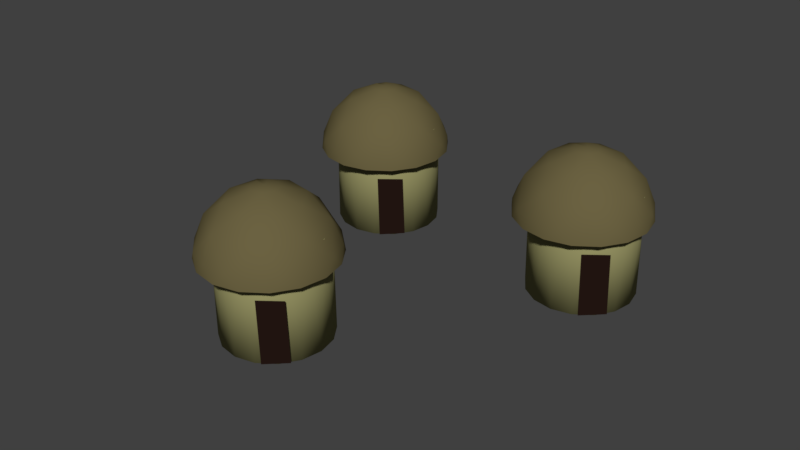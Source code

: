 # Source: Hut.blend  (saved by Blender 2.78.0; exported with 4.5.12 LTS)
import bpy
from mathutils import Matrix  # noqa: F401  (used for matrix-valued properties, if any)

bpy.ops.wm.read_factory_settings(use_empty=True)
scene = bpy.context.scene
scene.name = 'Scene'

# ---- collections
col_collection_1 = bpy.data.collections.new('Collection 1'); scene.collection.children.link(col_collection_1)

# ---- materials (node trees are filled in below, after node groups)
mat_material_005 = bpy.data.materials.new('Material.005')
mat_material_005.alpha_threshold = 0.0
mat_material_005.use_transparent_shadow = False
mat_material_005.diffuse_color = (0.1473, 0.1219, 0.054, 1.0)
mat_material_005.specular_color = (0.1734, 0.1432, 0.06287)
mat_material_005.roughness = 0.5
mat_material_004 = bpy.data.materials.new('Material.004')
mat_material_004.alpha_threshold = 0.0
mat_material_004.use_transparent_shadow = False
mat_material_004.diffuse_color = (0.01885, 0.008967, 0.006692, 1.0)
mat_material_004.specular_color = (0.06681, 0.03252, 0.006916)
mat_material_004.roughness = 0.5
mat_material_003 = bpy.data.materials.new('Material.003')
mat_material_003.alpha_threshold = 0.0
mat_material_003.use_transparent_shadow = False
mat_material_003.diffuse_color = (0.305, 0.2918, 0.1274, 1.0)
mat_material_003.specular_color = (0.3672, 0.3512, 0.1523)
mat_material_003.roughness = 0.5

# ---- material node trees

# ---- world
world_world = bpy.data.worlds.new('World'); scene.world = world_world
world_world.color = (0.05088, 0.05088, 0.05088)
world_world.use_sun_shadow = False
world_world.sun_shadow_jitter_overblur = 0.0
world_world.cycles.sampling_method = 'MANUAL'

# ---- meshes
me_sphere_002 = bpy.data.meshes.new('Sphere.002')
me_sphere_002.from_pydata([(0.03806, 0.1913, 0.9808), (0.1622, 0.8155, 0.5556), (0.1913, 0.9619, 0.1951), (0.3827, 0.9239, 7.55e-08), (0.3087, 0.4619, 0.8315), (0.5449, 0.8155, 0.1951), (0.7071, 0.7071, 7.55e-08), (0.1622, 0.1084, 0.9808), (0.6913, 0.4619, 0.5556), (0.8155, 0.5449, 0.1951), (0.9239, 0.3827, 7.55e-08), (0.5449, 0.1084, 0.8315), (0.9619, 0.1913, 0.1951), (1.0, -3.788e-07, 7.55e-08), (0.1913, -0.03806, 0.9808), (0.8155, -0.1622, 0.5556), (0.9619, -0.1913, 0.1951), (0.9239, -0.3827, 7.55e-08), (0.4619, -0.3087, 0.8315), (0.8155, -0.5449, 0.1951), (0.7071, -0.7071, 7.55e-08), (0.1084, -0.1622, 0.9808), (0.4619, -0.6913, 0.5556), (0.5449, -0.8155, 0.1951), (0.3827, -0.9239, 7.55e-08), (0.1084, -0.5449, 0.8315), (0.1913, -0.9619, 0.1951), (-1.003e-07, -1.0, 7.55e-08), (-0.03806, -0.1913, 0.9808), (-0.1622, -0.8155, 0.5556), (-0.1913, -0.9619, 0.1951), (-0.3827, -0.9239, 7.55e-08), (-1.81e-07, -5.968e-07, 1.0), (-0.3087, -0.4619, 0.8315), (-0.5449, -0.8155, 0.1951), (-0.7071, -0.7071, 7.55e-08), (-0.1622, -0.1084, 0.9808), (-0.6913, -0.4619, 0.5556), (-0.8155, -0.5449, 0.1951), (-0.9239, -0.3827, 7.55e-08), (-0.5449, -0.1084, 0.8315), (-0.9619, -0.1913, 0.1951), (-1.0, -1.404e-07, 7.55e-08), (-0.1913, 0.03806, 0.9808), (-0.8155, 0.1622, 0.5556), (-0.9619, 0.1913, 0.1951), (-0.9239, 0.3827, 7.55e-08), (-0.4619, 0.3087, 0.8315), (-0.8155, 0.5449, 0.1951), (-0.7071, 0.7071, 7.55e-08), (-0.1084, 0.1622, 0.9808), (-0.4619, 0.6913, 0.5556), (-0.5449, 0.8155, 0.1951), (-0.3827, 0.9239, 7.55e-08), (-0.1084, 0.5449, 0.8315), (-0.1913, 0.9619, 0.1951), (2.722e-07, 1.0, 7.55e-08)], [], [(11, 14, 18, 15), (7, 32, 14, 11), (2, 3, 56), (3, 2, 5), (54, 0, 4, 1), (16, 12, 15), (5, 6, 3), (10, 9, 12), (6, 5, 9), (19, 16, 15), (18, 21, 25, 22), (22, 25, 29, 26), (14, 32, 21, 18), (9, 10, 6), (13, 12, 16), (23, 19, 22), (12, 13, 10), (26, 23, 22), (17, 16, 19), (29, 33, 37, 34), (16, 17, 13), (21, 32, 28, 25), (25, 28, 33, 29), (20, 19, 23), (19, 20, 17), (37, 40, 44, 41), (34, 30, 29), (30, 26, 29), (24, 23, 26), (28, 32, 36, 33), (23, 24, 20), (33, 36, 40, 37), (27, 26, 30), (26, 27, 24), (38, 34, 37), (31, 30, 34), (41, 38, 37), (30, 31, 27), (40, 43, 47, 44), (44, 47, 51, 48), (36, 32, 43, 40), (35, 34, 38), (34, 35, 31), (45, 41, 44), (48, 45, 44), (39, 38, 41), (38, 39, 35), (47, 50, 54, 51), (55, 51, 54, 1), (43, 32, 50, 47), (42, 41, 45), (52, 48, 51), (41, 42, 39), (46, 45, 48), (1, 2, 55), (54, 50, 32, 0), (45, 46, 42), (48, 49, 46), (49, 48, 52), (8, 11, 15, 12), (55, 52, 51), (56, 55, 2), (52, 53, 49), (5, 2, 1), (53, 52, 55), (1, 4, 8, 5), (55, 56, 53), (15, 18, 22, 19), (12, 9, 8), (4, 7, 11, 8), (0, 32, 7, 4), (9, 5, 8)])
me_sphere_002.polygons.foreach_set('use_smooth', [True] * 72)
me_sphere_002.materials.append(mat_material_005)
me_sphere_002.use_remesh_preserve_volume = False
me_sphere_002.use_remesh_preserve_attributes = False
me_sphere_002.use_mirror_vertex_groups = False
me_sphere_002.update()
me_plane_002 = bpy.data.meshes.new('Plane.002')
me_plane_002.from_pydata([(-1.076, -1.157, 0.02168), (-0.2206, -1.11, 0.2549), (-1.0, 1.0, 0.0), (-0.1647, 0.9858, 0.2431)], [], [(0, 1, 3, 2)])
me_plane_002.polygons.foreach_set('use_smooth', [True] * 1)
me_plane_002.materials.append(mat_material_004)
me_plane_002.use_remesh_preserve_volume = False
me_plane_002.use_remesh_preserve_attributes = False
me_plane_002.use_mirror_vertex_groups = False
me_plane_002.update()
me_cylinder_002 = bpy.data.meshes.new('Cylinder.002')
me_cylinder_002.from_pydata([(0.0, 1.0, -1.0), (0.1951, 0.9808, 1.0), (0.3827, 0.9239, -1.0), (0.5556, 0.8315, 1.0), (0.7071, 0.7071, -1.0), (0.8315, 0.5556, 1.0), (0.9239, 0.3827, -1.0), (0.9808, 0.1951, 1.0), (1.0, 7.55e-08, -1.0), (0.9808, -0.1951, 1.0), (0.9239, -0.3827, -1.0), (0.8315, -0.5556, 1.0), (0.7071, -0.7071, -1.0), (0.5556, -0.8315, 1.0), (0.3827, -0.9239, -1.0), (0.1951, -0.9808, 1.0), (-3.258e-07, -1.0, -1.0), (-0.1951, -0.9808, 1.0), (-0.3827, -0.9239, -1.0), (-0.5556, -0.8315, 1.0), (-0.7071, -0.7071, -1.0), (-0.8315, -0.5556, 1.0), (-0.9239, -0.3827, -1.0), (-0.9808, -0.1951, 1.0), (-1.0, 9.656e-07, -1.0), (-0.9808, 0.1951, 1.0), (-0.9239, 0.3827, -1.0), (-0.8315, 0.5556, 1.0), (-0.7071, 0.7071, -1.0), (-0.5556, 0.8315, 1.0), (-0.3827, 0.9239, -1.0), (-0.1951, 0.9808, 1.0)], [], [(3, 5, 4), (6, 4, 5), (7, 9, 8), (8, 6, 7), (9, 11, 10), (10, 8, 9), (11, 13, 12), (12, 10, 11), (13, 15, 14), (14, 12, 13), (15, 17, 16), (16, 14, 15), (17, 19, 18), (18, 16, 17), (19, 21, 20), (20, 18, 19), (21, 23, 22), (22, 20, 21), (23, 25, 24), (24, 22, 23), (25, 27, 26), (26, 24, 25), (27, 29, 28), (28, 26, 27), (31, 30, 29), (30, 28, 29), (31, 0, 30), (1, 31, 29, 27, 25, 23, 21, 19, 17, 15, 13, 11, 9, 7, 5, 3), (1, 2, 0), (0, 2, 4, 6, 8, 10, 12, 14, 16, 18, 20, 22, 24, 26, 28, 30), (5, 7, 6), (1, 3, 2), (4, 2, 3), (0, 31, 1)])
me_cylinder_002.polygons.foreach_set('use_smooth', [True] * 34)
me_cylinder_002.materials.append(mat_material_003)
me_cylinder_002.use_remesh_preserve_volume = False
me_cylinder_002.use_remesh_preserve_attributes = False
me_cylinder_002.use_mirror_vertex_groups = False
me_cylinder_002.update()
me_cylinder_001 = bpy.data.meshes.new('Cylinder.001')
me_cylinder_001.from_pydata([(0.0, 1.0, -1.0), (0.1951, 0.9808, 1.0), (0.3827, 0.9239, -1.0), (0.5556, 0.8315, 1.0), (0.7071, 0.7071, -1.0), (0.8315, 0.5556, 1.0), (0.9239, 0.3827, -1.0), (0.9808, 0.1951, 1.0), (1.0, 7.55e-08, -1.0), (0.9808, -0.1951, 1.0), (0.9239, -0.3827, -1.0), (0.8315, -0.5556, 1.0), (0.7071, -0.7071, -1.0), (0.5556, -0.8315, 1.0), (0.3827, -0.9239, -1.0), (0.1951, -0.9808, 1.0), (-3.258e-07, -1.0, -1.0), (-0.1951, -0.9808, 1.0), (-0.3827, -0.9239, -1.0), (-0.5556, -0.8315, 1.0), (-0.7071, -0.7071, -1.0), (-0.8315, -0.5556, 1.0), (-0.9239, -0.3827, -1.0), (-0.9808, -0.1951, 1.0), (-1.0, 9.656e-07, -1.0), (-0.9808, 0.1951, 1.0), (-0.9239, 0.3827, -1.0), (-0.8315, 0.5556, 1.0), (-0.7071, 0.7071, -1.0), (-0.5556, 0.8315, 1.0), (-0.3827, 0.9239, -1.0), (-0.1951, 0.9808, 1.0)], [], [(3, 5, 4), (6, 4, 5), (7, 9, 8), (8, 6, 7), (9, 11, 10), (10, 8, 9), (11, 13, 12), (12, 10, 11), (13, 15, 14), (14, 12, 13), (15, 17, 16), (16, 14, 15), (17, 19, 18), (18, 16, 17), (19, 21, 20), (20, 18, 19), (21, 23, 22), (22, 20, 21), (23, 25, 24), (24, 22, 23), (25, 27, 26), (26, 24, 25), (27, 29, 28), (28, 26, 27), (31, 30, 29), (30, 28, 29), (31, 0, 30), (1, 31, 29, 27, 25, 23, 21, 19, 17, 15, 13, 11, 9, 7, 5, 3), (1, 2, 0), (0, 2, 4, 6, 8, 10, 12, 14, 16, 18, 20, 22, 24, 26, 28, 30), (5, 7, 6), (1, 3, 2), (4, 2, 3), (0, 31, 1)])
me_cylinder_001.polygons.foreach_set('use_smooth', [True] * 34)
me_cylinder_001.materials.append(mat_material_003)
me_cylinder_001.use_remesh_preserve_volume = False
me_cylinder_001.use_remesh_preserve_attributes = False
me_cylinder_001.use_mirror_vertex_groups = False
me_cylinder_001.update()
me_plane_000 = bpy.data.meshes.new('Plane.000')
me_plane_000.from_pydata([(-1.076, -1.157, 0.02168), (-0.2206, -1.11, 0.2549), (-1.0, 1.0, 0.0), (-0.1647, 0.9858, 0.2431)], [], [(0, 1, 3, 2)])
me_plane_000.polygons.foreach_set('use_smooth', [True] * 1)
me_plane_000.materials.append(mat_material_004)
me_plane_000.use_remesh_preserve_volume = False
me_plane_000.use_remesh_preserve_attributes = False
me_plane_000.use_mirror_vertex_groups = False
me_plane_000.update()
me_sphere_000 = bpy.data.meshes.new('Sphere.000')
me_sphere_000.from_pydata([(0.03806, 0.1913, 0.9808), (0.1622, 0.8155, 0.5556), (0.1913, 0.9619, 0.1951), (0.3827, 0.9239, 7.55e-08), (0.3087, 0.4619, 0.8315), (0.5449, 0.8155, 0.1951), (0.7071, 0.7071, 7.55e-08), (0.1622, 0.1084, 0.9808), (0.6913, 0.4619, 0.5556), (0.8155, 0.5449, 0.1951), (0.9239, 0.3827, 7.55e-08), (0.5449, 0.1084, 0.8315), (0.9619, 0.1913, 0.1951), (1.0, -3.788e-07, 7.55e-08), (0.1913, -0.03806, 0.9808), (0.8155, -0.1622, 0.5556), (0.9619, -0.1913, 0.1951), (0.9239, -0.3827, 7.55e-08), (0.4619, -0.3087, 0.8315), (0.8155, -0.5449, 0.1951), (0.7071, -0.7071, 7.55e-08), (0.1084, -0.1622, 0.9808), (0.4619, -0.6913, 0.5556), (0.5449, -0.8155, 0.1951), (0.3827, -0.9239, 7.55e-08), (0.1084, -0.5449, 0.8315), (0.1913, -0.9619, 0.1951), (-1.003e-07, -1.0, 7.55e-08), (-0.03806, -0.1913, 0.9808), (-0.1622, -0.8155, 0.5556), (-0.1913, -0.9619, 0.1951), (-0.3827, -0.9239, 7.55e-08), (-1.81e-07, -5.968e-07, 1.0), (-0.3087, -0.4619, 0.8315), (-0.5449, -0.8155, 0.1951), (-0.7071, -0.7071, 7.55e-08), (-0.1622, -0.1084, 0.9808), (-0.6913, -0.4619, 0.5556), (-0.8155, -0.5449, 0.1951), (-0.9239, -0.3827, 7.55e-08), (-0.5449, -0.1084, 0.8315), (-0.9619, -0.1913, 0.1951), (-1.0, -1.404e-07, 7.55e-08), (-0.1913, 0.03806, 0.9808), (-0.8155, 0.1622, 0.5556), (-0.9619, 0.1913, 0.1951), (-0.9239, 0.3827, 7.55e-08), (-0.4619, 0.3087, 0.8315), (-0.8155, 0.5449, 0.1951), (-0.7071, 0.7071, 7.55e-08), (-0.1084, 0.1622, 0.9808), (-0.4619, 0.6913, 0.5556), (-0.5449, 0.8155, 0.1951), (-0.3827, 0.9239, 7.55e-08), (-0.1084, 0.5449, 0.8315), (-0.1913, 0.9619, 0.1951), (2.722e-07, 1.0, 7.55e-08)], [], [(11, 14, 18, 15), (7, 32, 14, 11), (2, 3, 56), (3, 2, 5), (54, 0, 4, 1), (16, 12, 15), (5, 6, 3), (10, 9, 12), (6, 5, 9), (19, 16, 15), (18, 21, 25, 22), (22, 25, 29, 26), (14, 32, 21, 18), (9, 10, 6), (13, 12, 16), (23, 19, 22), (12, 13, 10), (26, 23, 22), (17, 16, 19), (29, 33, 37, 34), (16, 17, 13), (21, 32, 28, 25), (25, 28, 33, 29), (20, 19, 23), (19, 20, 17), (37, 40, 44, 41), (34, 30, 29), (30, 26, 29), (24, 23, 26), (28, 32, 36, 33), (23, 24, 20), (33, 36, 40, 37), (27, 26, 30), (26, 27, 24), (38, 34, 37), (31, 30, 34), (41, 38, 37), (30, 31, 27), (40, 43, 47, 44), (44, 47, 51, 48), (36, 32, 43, 40), (35, 34, 38), (34, 35, 31), (45, 41, 44), (48, 45, 44), (39, 38, 41), (38, 39, 35), (47, 50, 54, 51), (55, 51, 54, 1), (43, 32, 50, 47), (42, 41, 45), (52, 48, 51), (41, 42, 39), (46, 45, 48), (1, 2, 55), (54, 50, 32, 0), (45, 46, 42), (48, 49, 46), (49, 48, 52), (8, 11, 15, 12), (55, 52, 51), (56, 55, 2), (52, 53, 49), (5, 2, 1), (53, 52, 55), (1, 4, 8, 5), (55, 56, 53), (15, 18, 22, 19), (12, 9, 8), (4, 7, 11, 8), (0, 32, 7, 4), (9, 5, 8)])
me_sphere_000.polygons.foreach_set('use_smooth', [True] * 72)
me_sphere_000.materials.append(mat_material_005)
me_sphere_000.use_remesh_preserve_volume = False
me_sphere_000.use_remesh_preserve_attributes = False
me_sphere_000.use_mirror_vertex_groups = False
me_sphere_000.update()
me_sphere_001 = bpy.data.meshes.new('Sphere.001')
me_sphere_001.from_pydata([(0.03806, 0.1913, 0.9808), (0.1622, 0.8155, 0.5556), (0.1913, 0.9619, 0.1951), (0.3827, 0.9239, 7.55e-08), (0.3087, 0.4619, 0.8315), (0.5449, 0.8155, 0.1951), (0.7071, 0.7071, 7.55e-08), (0.1622, 0.1084, 0.9808), (0.6913, 0.4619, 0.5556), (0.8155, 0.5449, 0.1951), (0.9239, 0.3827, 7.55e-08), (0.5449, 0.1084, 0.8315), (0.9619, 0.1913, 0.1951), (1.0, -3.788e-07, 7.55e-08), (0.1913, -0.03806, 0.9808), (0.8155, -0.1622, 0.5556), (0.9619, -0.1913, 0.1951), (0.9239, -0.3827, 7.55e-08), (0.4619, -0.3087, 0.8315), (0.8155, -0.5449, 0.1951), (0.7071, -0.7071, 7.55e-08), (0.1084, -0.1622, 0.9808), (0.4619, -0.6913, 0.5556), (0.5449, -0.8155, 0.1951), (0.3827, -0.9239, 7.55e-08), (0.1084, -0.5449, 0.8315), (0.1913, -0.9619, 0.1951), (-1.003e-07, -1.0, 7.55e-08), (-0.03806, -0.1913, 0.9808), (-0.1622, -0.8155, 0.5556), (-0.1913, -0.9619, 0.1951), (-0.3827, -0.9239, 7.55e-08), (-1.81e-07, -5.968e-07, 1.0), (-0.3087, -0.4619, 0.8315), (-0.5449, -0.8155, 0.1951), (-0.7071, -0.7071, 7.55e-08), (-0.1622, -0.1084, 0.9808), (-0.6913, -0.4619, 0.5556), (-0.8155, -0.5449, 0.1951), (-0.9239, -0.3827, 7.55e-08), (-0.5449, -0.1084, 0.8315), (-0.9619, -0.1913, 0.1951), (-1.0, -1.404e-07, 7.55e-08), (-0.1913, 0.03806, 0.9808), (-0.8155, 0.1622, 0.5556), (-0.9619, 0.1913, 0.1951), (-0.9239, 0.3827, 7.55e-08), (-0.4619, 0.3087, 0.8315), (-0.8155, 0.5449, 0.1951), (-0.7071, 0.7071, 7.55e-08), (-0.1084, 0.1622, 0.9808), (-0.4619, 0.6913, 0.5556), (-0.5449, 0.8155, 0.1951), (-0.3827, 0.9239, 7.55e-08), (-0.1084, 0.5449, 0.8315), (-0.1913, 0.9619, 0.1951), (2.722e-07, 1.0, 7.55e-08)], [], [(11, 14, 18, 15), (7, 32, 14, 11), (2, 3, 56), (3, 2, 5), (54, 0, 4, 1), (16, 12, 15), (5, 6, 3), (10, 9, 12), (6, 5, 9), (19, 16, 15), (18, 21, 25, 22), (22, 25, 29, 26), (14, 32, 21, 18), (9, 10, 6), (13, 12, 16), (23, 19, 22), (12, 13, 10), (26, 23, 22), (17, 16, 19), (29, 33, 37, 34), (16, 17, 13), (21, 32, 28, 25), (25, 28, 33, 29), (20, 19, 23), (19, 20, 17), (37, 40, 44, 41), (34, 30, 29), (30, 26, 29), (24, 23, 26), (28, 32, 36, 33), (23, 24, 20), (33, 36, 40, 37), (27, 26, 30), (26, 27, 24), (38, 34, 37), (31, 30, 34), (41, 38, 37), (30, 31, 27), (40, 43, 47, 44), (44, 47, 51, 48), (36, 32, 43, 40), (35, 34, 38), (34, 35, 31), (45, 41, 44), (48, 45, 44), (39, 38, 41), (38, 39, 35), (47, 50, 54, 51), (55, 51, 54, 1), (43, 32, 50, 47), (42, 41, 45), (52, 48, 51), (41, 42, 39), (46, 45, 48), (1, 2, 55), (54, 50, 32, 0), (45, 46, 42), (48, 49, 46), (49, 48, 52), (8, 11, 15, 12), (55, 52, 51), (56, 55, 2), (52, 53, 49), (5, 2, 1), (53, 52, 55), (1, 4, 8, 5), (55, 56, 53), (15, 18, 22, 19), (12, 9, 8), (4, 7, 11, 8), (0, 32, 7, 4), (9, 5, 8)])
me_sphere_001.polygons.foreach_set('use_smooth', [True] * 72)
me_sphere_001.materials.append(mat_material_005)
me_sphere_001.use_remesh_preserve_volume = False
me_sphere_001.use_remesh_preserve_attributes = False
me_sphere_001.use_mirror_vertex_groups = False
me_sphere_001.update()
me_plane_001 = bpy.data.meshes.new('Plane.001')
me_plane_001.from_pydata([(-1.076, -1.157, 0.02168), (-0.2206, -1.11, 0.2549), (-1.0, 1.0, 0.0), (-0.1647, 0.9858, 0.2431)], [], [(0, 1, 3, 2)])
me_plane_001.polygons.foreach_set('use_smooth', [True] * 1)
me_plane_001.materials.append(mat_material_004)
me_plane_001.use_remesh_preserve_volume = False
me_plane_001.use_remesh_preserve_attributes = False
me_plane_001.use_mirror_vertex_groups = False
me_plane_001.update()
me_cylinder = bpy.data.meshes.new('Cylinder')
me_cylinder.from_pydata([(0.0, 1.0, -1.0), (0.1951, 0.9808, 1.0), (0.3827, 0.9239, -1.0), (0.5556, 0.8315, 1.0), (0.7071, 0.7071, -1.0), (0.8315, 0.5556, 1.0), (0.9239, 0.3827, -1.0), (0.9808, 0.1951, 1.0), (1.0, 7.55e-08, -1.0), (0.9808, -0.1951, 1.0), (0.9239, -0.3827, -1.0), (0.8315, -0.5556, 1.0), (0.7071, -0.7071, -1.0), (0.5556, -0.8315, 1.0), (0.3827, -0.9239, -1.0), (0.1951, -0.9808, 1.0), (-3.258e-07, -1.0, -1.0), (-0.1951, -0.9808, 1.0), (-0.3827, -0.9239, -1.0), (-0.5556, -0.8315, 1.0), (-0.7071, -0.7071, -1.0), (-0.8315, -0.5556, 1.0), (-0.9239, -0.3827, -1.0), (-0.9808, -0.1951, 1.0), (-1.0, 9.656e-07, -1.0), (-0.9808, 0.1951, 1.0), (-0.9239, 0.3827, -1.0), (-0.8315, 0.5556, 1.0), (-0.7071, 0.7071, -1.0), (-0.5556, 0.8315, 1.0), (-0.3827, 0.9239, -1.0), (-0.1951, 0.9808, 1.0)], [], [(3, 5, 4), (6, 4, 5), (7, 9, 8), (8, 6, 7), (9, 11, 10), (10, 8, 9), (11, 13, 12), (12, 10, 11), (13, 15, 14), (14, 12, 13), (15, 17, 16), (16, 14, 15), (17, 19, 18), (18, 16, 17), (19, 21, 20), (20, 18, 19), (21, 23, 22), (22, 20, 21), (23, 25, 24), (24, 22, 23), (25, 27, 26), (26, 24, 25), (27, 29, 28), (28, 26, 27), (31, 30, 29), (30, 28, 29), (31, 0, 30), (1, 31, 29, 27, 25, 23, 21, 19, 17, 15, 13, 11, 9, 7, 5, 3), (1, 2, 0), (0, 2, 4, 6, 8, 10, 12, 14, 16, 18, 20, 22, 24, 26, 28, 30), (5, 7, 6), (1, 3, 2), (4, 2, 3), (0, 31, 1)])
me_cylinder.polygons.foreach_set('use_smooth', [True] * 34)
me_cylinder.materials.append(mat_material_003)
me_cylinder.use_remesh_preserve_volume = False
me_cylinder.use_remesh_preserve_attributes = False
me_cylinder.use_mirror_vertex_groups = False
me_cylinder.update()

# ---- objects
ob_sphere_002 = bpy.data.objects.new('Sphere.002', me_sphere_002)
ob_plane_002 = bpy.data.objects.new('Plane.002', me_plane_002)
ob_cylinder_002 = bpy.data.objects.new('Cylinder.002', me_cylinder_002)
ob_cylinder_001 = bpy.data.objects.new('Cylinder.001', me_cylinder_001)
ob_plane_001 = bpy.data.objects.new('Plane.001', me_plane_000)
ob_sphere_001 = bpy.data.objects.new('Sphere.001', me_sphere_000)
ob_sphere = bpy.data.objects.new('Sphere', me_sphere_001)
ob_plane = bpy.data.objects.new('Plane', me_plane_001)
ob_cylinder = bpy.data.objects.new('Cylinder', me_cylinder)

# ---- transforms, parenting, visibility, modifiers, constraints
ob_sphere_002.location = (0.7, 0.2568, 0.4124)
ob_sphere_002.rotation_euler = (0.01073, -0.006167, 0.8012)
ob_sphere_002.scale = (0.3279, 0.3279, 0.3279)
ob_sphere_002.lineart.crease_threshold = 0.0
ob_plane_002.location = (0.9381, 0.1513, 0.2002)
ob_plane_002.rotation_euler = (1.588, -0.06066, 0.8745)
ob_plane_002.scale = (0.1465, 0.1465, 0.1465)
ob_plane_002.lineart.crease_threshold = 0.0
ob_cylinder_002.location = (0.7146, 0.2642, 0.2893)
ob_cylinder_002.rotation_euler = (0.01073, -0.006167, 0.8012)
ob_cylinder_002.scale = (0.2625, 0.2625, 0.2625)
ob_cylinder_002.lineart.crease_threshold = 0.0
ob_cylinder_001.location = (-0.4896, 0.288, 0.2911)
ob_cylinder_001.rotation_euler = (0.01073, -0.006167, 0.8012)
ob_cylinder_001.scale = (0.2625, 0.2625, 0.2625)
ob_cylinder_001.lineart.crease_threshold = 0.0
ob_plane_001.location = (-0.2661, 0.1752, 0.2021)
ob_plane_001.rotation_euler = (1.588, -0.06066, 0.8745)
ob_plane_001.scale = (0.1465, 0.1465, 0.1465)
ob_plane_001.lineart.crease_threshold = 0.0
ob_sphere_001.location = (-0.5041, 0.2806, 0.4142)
ob_sphere_001.rotation_euler = (0.01073, -0.006167, 0.8012)
ob_sphere_001.scale = (0.3279, 0.3279, 0.3279)
ob_sphere_001.lineart.crease_threshold = 0.0
ob_sphere.location = (-0.1279, -0.9247, 0.404)
ob_sphere.rotation_euler = (0.01073, -0.006167, 0.8012)
ob_sphere.scale = (0.3279, 0.3279, 0.3279)
ob_sphere.lineart.crease_threshold = 0.0
ob_plane.location = (0.1102, -1.03, 0.1919)
ob_plane.rotation_euler = (1.588, -0.06066, 0.8745)
ob_plane.scale = (0.1465, 0.1465, 0.1465)
ob_plane.lineart.crease_threshold = 0.0
ob_cylinder.location = (-0.1133, -0.9173, 0.281)
ob_cylinder.rotation_euler = (0.01073, -0.006167, 0.8012)
ob_cylinder.scale = (0.2625, 0.2625, 0.2625)
ob_cylinder.lineart.crease_threshold = 0.0

# ---- collection membership
col_collection_1.objects.link(ob_sphere_002)
col_collection_1.objects.link(ob_plane_002)
col_collection_1.objects.link(ob_cylinder_002)
col_collection_1.objects.link(ob_cylinder_001)
col_collection_1.objects.link(ob_plane_001)
col_collection_1.objects.link(ob_sphere_001)
col_collection_1.objects.link(ob_sphere)
col_collection_1.objects.link(ob_plane)
col_collection_1.objects.link(ob_cylinder)

# ---- scene / render settings (as saved in the file)
scene.frame_start = 1; scene.frame_end = 250; scene.frame_set(1)
scene.render.engine = 'BLENDER_EEVEE_NEXT'
scene.render.resolution_percentage = 50
scene.render.dither_intensity = 0.0
scene.cycles.use_denoising = False
scene.cycles.samples = 128
scene.cycles.sampling_pattern = 'TABULATED_SOBOL'
scene.cycles.light_sampling_threshold = 0.0
scene.cycles.use_adaptive_sampling = False
scene.cycles.use_light_tree = False
scene.cycles.blur_glossy = 0.0
scene.cycles.sample_clamp_indirect = 0.0
scene.view_settings.view_transform = 'Standard'
bpy.context.view_layer.update()

# ---- added for rendering (the .blend has no active camera and no usable light): camera, sun
cam_auto = bpy.data.cameras.new('AutoCamera')
cam_auto.lens = 50.0
cam_auto.sensor_width = 36.0
cam_auto.clip_end = 1000.0
ob_auto_camera = bpy.data.objects.new('AutoCamera', cam_auto)
scene.collection.objects.link(ob_auto_camera)
ob_auto_camera.location = (2.97305, -3.77346, 2.67971)
ob_auto_camera.rotation_euler = (1.09748, -7.21219e-08, 0.694738)
scene.camera = ob_auto_camera
light_auto_sun = bpy.data.lights.new('AutoSun', 'SUN')
light_auto_sun.energy = 3.0
light_auto_sun.angle = 0.0523599
ob_auto_sun = bpy.data.objects.new('AutoSun', light_auto_sun)
scene.collection.objects.link(ob_auto_sun)
ob_auto_sun.rotation_euler = (0.872665, 0.174533, 0.523599)
bpy.context.view_layer.update()
